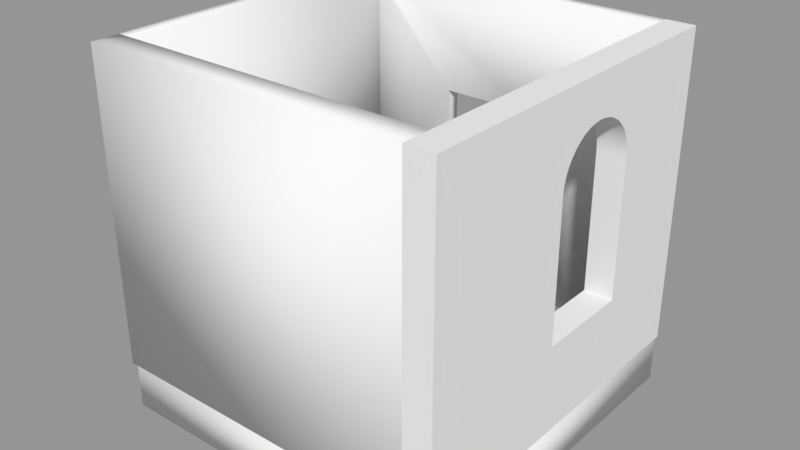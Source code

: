# Source: DigitalDesignLab2.blend  (saved by Blender 2.79.0; exported with 4.5.12 LTS)
import bpy
from mathutils import Matrix  # noqa: F401  (used for matrix-valued properties, if any)

bpy.ops.wm.read_factory_settings(use_empty=True)
scene = bpy.context.scene
scene.name = 'Scene'

# ---- collections
col_collection_1 = bpy.data.collections.new('Collection 1'); scene.collection.children.link(col_collection_1)

# ---- meshes
me_basic_wall_wall_fnd_400blk_2__437549__geometry_002 = bpy.data.meshes.new('Basic Wall Wall-Fnd_400Blk 2 [437549] Geometry.002')
me_basic_wall_wall_fnd_400blk_2__437549__geometry_002.from_pydata([(3.576, -29.7, 0.0), (14.96, -29.7, 0.0), (14.96, -29.7, 10.83), (3.576, -29.7, 10.83), (3.576, -28.72, -1.323e-23), (3.576, -28.72, 10.83), (4.101, -28.72, 10.83), (14.96, -28.72, 10.83), (14.96, -28.72, 0.0), (4.101, -28.72, 0.0), (15.94, -17.53, -1.542), (15.94, -29.7, -1.542), (3.838, -29.7, -1.542), (3.838, -17.53, -1.542), (15.94, -17.53, 0.0), (3.838, -17.53, 0.0), (3.838, -29.7, 0.0), (15.94, -29.7, 0.0), (3.576, -17.89, 0.0), (3.576, -28.72, 0.0), (3.576, -28.72, 10.83), (3.576, -17.89, 10.83), (4.101, -17.89, 0.0), (4.101, -17.89, 10.83), (4.101, -28.72, 10.83), (4.101, -28.72, 0.0), (3.576, -17.36, 10.83), (14.96, -17.36, 10.83), (14.96, -17.36, 0.0), (10.58, -17.36, -1.323e-23), (10.58, -17.36, 6.923), (7.267, -17.36, 6.923), (7.267, -17.36, 2.647e-23), (3.576, -17.36, 0.0), (14.96, -17.89, 10.83), (4.101, -17.89, 10.83), (3.576, -17.89, 10.83), (3.576, -17.89, 0.0), (4.101, -17.89, 0.0), (7.267, -17.89, -1.323e-23), (7.267, -17.89, 6.923), (10.58, -17.89, 6.923), (10.58, -17.89, -1.323e-23), (14.96, -17.89, 0.0), (7.267, -17.63, 6.923), (7.267, -17.63, 0.0), (10.58, -17.63, 6.923), (10.58, -17.63, 0.0), (14.96, -17.36, 1.323e-23), (14.96, -29.7, -1.323e-23), (14.96, -29.7, 10.83), (14.96, -17.36, 10.83), (14.96, -24.22, 3.051), (14.96, -20.88, 3.051), (14.96, -20.88, 7.776), (14.96, -20.9, 8.037), (14.96, -20.96, 8.293), (14.96, -21.06, 8.535), (14.96, -21.19, 8.759), (14.96, -21.37, 8.959), (14.96, -21.56, 9.129), (14.96, -21.79, 9.266), (14.96, -22.03, 9.367), (14.96, -22.29, 9.428), (14.96, -22.55, 9.449), (14.96, -22.81, 9.428), (14.96, -23.07, 9.367), (14.96, -23.31, 9.266), (14.96, -23.53, 9.129), (14.96, -23.73, 8.959), (14.96, -23.9, 8.759), (14.96, -24.04, 8.535), (14.96, -24.14, 8.293), (14.96, -24.2, 8.037), (14.96, -24.22, 7.776), (15.94, -17.36, 0.0), (15.94, -17.36, 10.83), (15.94, -29.7, 10.83), (15.94, -29.7, 1.323e-23), (15.94, -24.22, 3.051), (15.94, -24.22, 7.776), (15.94, -24.2, 8.037), (15.94, -24.14, 8.293), (15.94, -24.04, 8.535), (15.94, -23.9, 8.759), (15.94, -23.73, 8.959), (15.94, -23.53, 9.129), (15.94, -23.31, 9.266), (15.94, -23.07, 9.367), (15.94, -22.81, 9.428), (15.94, -22.55, 9.449), (15.94, -22.29, 9.428), (15.94, -22.03, 9.367), (15.94, -21.79, 9.266), (15.94, -21.56, 9.129), (15.94, -21.37, 8.959), (15.94, -21.19, 8.759), (15.94, -21.06, 8.535), (15.94, -20.96, 8.293), (15.94, -20.9, 8.037), (15.94, -20.88, 7.776), (15.94, -20.88, 3.051), (15.3, -24.22, 3.051), (15.3, -24.22, 7.776), (15.3, -24.2, 8.037), (15.3, -24.14, 8.293), (15.3, -24.04, 8.535), (15.3, -23.9, 8.759), (15.3, -23.73, 8.959), (15.3, -23.53, 9.129), (15.3, -23.31, 9.266), (15.3, -23.07, 9.367), (15.3, -22.81, 9.428), (15.3, -22.55, 9.449), (15.3, -22.29, 9.428), (15.3, -22.03, 9.367), (15.3, -21.79, 9.266), (15.3, -21.56, 9.129), (15.3, -21.37, 8.959), (15.3, -21.19, 8.759), (15.3, -21.06, 8.535), (15.3, -20.96, 8.293), (15.3, -20.9, 8.037), (15.3, -20.88, 7.776), (15.3, -20.88, 3.051)], [], [(3, 0, 1), (1, 2, 3), (7, 8, 9), (7, 9, 6), (6, 4, 5), (4, 6, 9), (1, 0, 9), (4, 9, 0), (9, 8, 1), (3, 2, 6), (7, 6, 2), (6, 5, 3), (1, 8, 7), (7, 2, 1), (5, 4, 0), (0, 3, 5), (13, 10, 11), (11, 12, 13), (16, 17, 14), (14, 15, 16), (11, 10, 17), (14, 17, 10), (12, 11, 16), (17, 16, 11), (13, 12, 15), (16, 15, 12), (10, 13, 14), (15, 14, 13), (21, 18, 19), (19, 20, 21), (24, 25, 22), (22, 23, 24), (19, 18, 22), (22, 25, 19), (21, 20, 23), (24, 23, 20), (22, 18, 21), (21, 23, 22), (19, 25, 24), (24, 20, 19), (28, 29, 30), (27, 30, 26), (30, 27, 28), (32, 33, 31), (31, 26, 30), (26, 31, 33), (40, 36, 37), (36, 40, 35), (38, 40, 37), (40, 38, 39), (42, 43, 41), (41, 34, 35), (34, 41, 43), (41, 35, 40), (29, 28, 43), (43, 42, 29), (33, 32, 38), (38, 37, 33), (38, 32, 39), (27, 26, 35), (36, 35, 26), (35, 34, 27), (39, 45, 44), (44, 40, 39), (45, 32, 31), (31, 44, 45), (40, 31, 30), (30, 41, 40), (41, 46, 47), (47, 42, 41), (46, 30, 29), (29, 47, 46), (43, 28, 27), (27, 34, 43), (26, 33, 37), (37, 36, 26), (48, 53, 54), (53, 48, 52), (51, 48, 54), (51, 55, 56), (51, 54, 55), (51, 56, 57), (51, 58, 59), (58, 51, 57), (51, 59, 60), (60, 61, 51), (62, 63, 51), (61, 62, 51), (51, 63, 64), (50, 71, 72), (50, 70, 71), (52, 49, 74), (49, 52, 48), (50, 73, 74), (73, 50, 72), (50, 74, 49), (65, 66, 50), (64, 65, 50), (68, 69, 50), (67, 50, 66), (50, 67, 68), (69, 70, 50), (64, 50, 51), (78, 79, 80), (79, 78, 75), (77, 78, 80), (77, 81, 82), (77, 80, 81), (77, 82, 83), (77, 84, 85), (84, 77, 83), (77, 85, 86), (86, 87, 77), (88, 89, 77), (87, 88, 77), (77, 89, 90), (76, 97, 98), (96, 97, 76), (101, 75, 100), (75, 101, 79), (76, 99, 100), (99, 76, 98), (100, 75, 76), (91, 92, 76), (90, 91, 76), (94, 95, 76), (93, 76, 92), (76, 93, 94), (95, 96, 76), (90, 76, 77), (49, 48, 75), (75, 78, 49), (51, 50, 76), (77, 76, 50), (76, 75, 48), (48, 51, 76), (80, 79, 103), (102, 103, 79), (103, 102, 74), (52, 74, 102), (83, 82, 106), (81, 80, 104), (81, 105, 82), (84, 83, 107), (111, 88, 87), (86, 85, 109), (87, 86, 110), (108, 85, 84), (89, 88, 112), (104, 80, 103), (81, 104, 105), (105, 106, 82), (83, 106, 107), (84, 107, 108), (85, 108, 109), (110, 86, 109), (87, 110, 111), (88, 111, 112), (112, 113, 89), (113, 90, 89), (94, 93, 117), (92, 91, 115), (92, 116, 93), (95, 94, 118), (122, 99, 98), (97, 96, 120), (98, 97, 121), (119, 96, 95), (100, 99, 123), (113, 114, 90), (114, 91, 90), (91, 114, 115), (115, 116, 92), (93, 116, 117), (94, 117, 118), (95, 118, 119), (120, 96, 119), (97, 120, 121), (98, 121, 122), (122, 123, 99), (104, 103, 74), (107, 106, 71), (105, 104, 73), (106, 105, 72), (66, 111, 110), (109, 108, 68), (110, 109, 67), (107, 69, 108), (111, 65, 112), (70, 107, 71), (104, 74, 73), (73, 72, 105), (72, 71, 106), (107, 70, 69), (108, 69, 68), (67, 109, 68), (110, 67, 66), (111, 66, 65), (65, 64, 112), (64, 113, 112), (117, 116, 60), (115, 114, 62), (115, 61, 116), (118, 117, 59), (55, 122, 121), (120, 119, 57), (121, 120, 56), (58, 119, 118), (123, 122, 54), (64, 63, 113), (63, 114, 113), (114, 63, 62), (62, 61, 115), (116, 61, 60), (117, 60, 59), (118, 59, 58), (57, 119, 58), (120, 57, 56), (121, 56, 55), (55, 54, 122), (101, 100, 123), (123, 124, 101), (124, 123, 54), (54, 53, 124), (79, 101, 53), (53, 52, 79), (50, 49, 78), (78, 77, 50)])
me_basic_wall_wall_fnd_400blk_2__437549__geometry_002.polygons.foreach_set('use_smooth', [True] * 228)
_k = set([(48, 49), (48, 51), (48, 75), (49, 50), (49, 78), (50, 51), (50, 77), (51, 76), (52, 53), (52, 74), (53, 54), (53, 79), (54, 55), (55, 56), (56, 57), (57, 58), (58, 59), (59, 60), (60, 61), (61, 62), (62, 63), (63, 64), (64, 65), (65, 66), (66, 67), (67, 68), (68, 69), (69, 70), (70, 71), (71, 72), (72, 73), (73, 74), (75, 76), (75, 78), (76, 77), (77, 78), (79, 80), (79, 101), (80, 81), (81, 82), (82, 83), (83, 84), (84, 85), (85, 86), (86, 87), (87, 88), (88, 89), (89, 90), (90, 91), (91, 92), (92, 93), (93, 94), (94, 95), (95, 96), (96, 97), (97, 98), (98, 99), (99, 100), (100, 101), (101, 123)])
me_basic_wall_wall_fnd_400blk_2__437549__geometry_002.attributes.new('sharp_edge', 'BOOLEAN', 'EDGE').data.foreach_set('value', [ (min(e.vertices), max(e.vertices)) in _k for e in me_basic_wall_wall_fnd_400blk_2__437549__geometry_002.edges])
_uv = me_basic_wall_wall_fnd_400blk_2__437549__geometry_002.uv_layers.new(name='UVChannel_1')
_uv.uv.foreach_set('vector', [-0.2625, 10.83, -0.2625, 0.0, 11.12, 0.0, 11.12, 0.0, 11.12, 10.83, -0.2625, 10.83, -11.12, 10.83, -11.12, 0.0, -0.2625, 0.0, -11.12, 10.83, -0.2625, 0.0, -0.2625, 10.83, -0.2625, 10.83, 0.2625, -1.323e-23, 0.2625, 10.83, 0.2625, -1.323e-23, -0.2625, 10.83, -0.2625, 0.0, 4.619e-15, 11.12, -9.474e-16, -0.2625, 0.9843, 0.2625, 0.9843, -0.2625, 0.9843, 0.2625, -9.474e-16, -0.2625, 0.9843, 0.2625, 0.9843, 11.12, 4.619e-15, 11.12, -7.342e-15, 11.88, -1.776e-15, 0.4921, 0.9843, 11.35, 0.9843, 0.4921, 0.9843, 11.35, -1.776e-15, 0.4921, 0.9843, 11.35, 0.9843, 11.88, -7.342e-15, 11.88, 11.45, 0.0, 10.47, 0.0, 10.47, 10.83, 10.47, 10.83, 11.45, 10.83, 11.45, 0.0, 11.09, 10.83, 11.09, 0.0, 12.07, 0.0, 12.07, 0.0, 12.07, 10.83, 11.09, 10.83, 3.838, 17.53, 15.94, 17.53, 15.94, 29.7, 15.94, 29.7, 3.838, 29.7, 3.838, 17.53, 3.838, -29.7, 15.94, -29.7, 15.94, -17.53, 15.94, -17.53, 3.838, -17.53, 3.838, -29.7, -29.7, -1.542, -17.53, -1.542, -29.7, 5.945e-08, -17.53, 5.945e-08, -29.7, 5.945e-08, -17.53, -1.542, 3.838, -1.542, 15.94, -1.542, 3.838, 5.945e-08, 15.94, 5.945e-08, 3.838, 5.945e-08, 15.94, -1.542, 17.53, -1.542, 29.7, -1.542, 17.53, 5.945e-08, 29.7, 5.945e-08, 17.53, 5.945e-08, 29.7, -1.542, 15.94, 1.542, 3.838, 1.542, 15.94, -5.945e-08, 3.838, -5.945e-08, 15.94, -5.945e-08, 3.838, 1.542, 0.2625, 10.83, 0.2625, 0.0, 11.09, 0.0, 11.09, 0.0, 11.09, 10.83, 0.2625, 10.83, -11.09, 10.83, -11.09, 0.0, -0.2625, 0.0, -0.2625, 0.0, -0.2625, 10.83, -11.09, 10.83, -1.821e-14, 11.09, -4.441e-16, 0.2625, 0.5249, 0.2625, 0.5249, 0.2625, 0.5249, 11.09, -1.821e-14, 11.09, 1.865e-14, 11.32, 8.882e-16, 0.4921, 0.5249, 11.32, 0.5249, 0.4921, 0.5249, 11.32, 8.882e-16, 0.4921, -14.53, 0.0, -15.06, 0.0, -15.06, 10.83, -15.06, 10.83, -14.53, 10.83, -14.53, 0.0, -23.56, 0.0, -24.08, 0.0, -24.08, 10.83, -24.08, 10.83, -23.56, 10.83, -23.56, 0.0, 0.4921, 0.0, 4.872, -1.323e-23, 4.872, 6.923, 0.4921, 10.83, 4.872, 6.923, 11.88, 10.83, 4.872, 6.923, 0.4921, 10.83, 0.4921, 0.0, 8.186, 2.647e-23, 11.88, 0.0, 8.186, 6.923, 8.186, 6.923, 11.88, 10.83, 4.872, 6.923, 11.88, 10.83, 8.186, 6.923, 11.88, 0.0, -8.186, 6.923, -11.88, 10.83, -11.88, 0.0, -11.88, 10.83, -8.186, 6.923, -11.35, 10.83, -11.35, 0.0, -8.186, 6.923, -11.88, 0.0, -8.186, 6.923, -11.35, 0.0, -8.186, -1.323e-23, -4.872, -1.323e-23, -0.4921, 0.0, -4.872, 6.923, -4.872, 6.923, -0.4921, 10.83, -11.35, 10.83, -0.4921, 10.83, -4.872, 6.923, -0.4921, 0.0, -4.872, 6.923, -11.35, 10.83, -8.186, 6.923, 1.452e-15, 4.872, 1.665e-15, 0.4921, 0.5249, 0.4921, 0.5249, 0.4921, 0.5249, 4.872, 1.452e-15, 4.872, 1.11e-15, 11.88, 2.831e-15, 8.186, 0.5249, 11.35, 0.5249, 11.35, 0.5249, 11.88, 1.11e-15, 11.88, 0.5249, 11.35, 2.831e-15, 8.186, 0.5249, 8.186, 1.443e-15, 11.12, 8.882e-16, -0.2625, 0.5249, 0.2625, 0.5249, -0.2625, 0.5249, 0.2625, 8.882e-16, -0.2625, 0.5249, 0.2625, 0.5249, 11.12, 1.443e-15, 11.12, -0.2625, 0.0, -1.927e-07, 0.0, -1.927e-07, 6.923, -1.927e-07, 6.923, -0.2625, 6.923, -0.2625, 0.0, -1.927e-07, 0.0, 0.2625, 0.0, 0.2625, 6.923, 0.2625, 6.923, -1.927e-07, 6.923, -1.927e-07, 0.0, 5.525, 0.0, 5.0, -4.441e-16, 5.0, 3.314, 5.0, 3.314, 5.525, 3.314, 5.525, 0.0, 0.2625, 6.923, 1.927e-07, 6.923, 1.927e-07, 4.255e-08, 1.927e-07, 4.255e-08, 0.2625, 4.255e-08, 0.2625, 6.923, 1.927e-07, 6.923, -0.2625, 6.923, -0.2625, 4.255e-08, -0.2625, 4.255e-08, 1.927e-07, 4.255e-08, 1.927e-07, 6.923, -0.3609, 0.0, -0.8858, 0.0, -0.8858, 10.83, -0.8858, 10.83, -0.3609, 10.83, -0.3609, 0.0, -0.2625, 10.83, -0.2625, 0.0, 0.2625, 0.0, 0.2625, 0.0, 0.2625, 10.83, -0.2625, 10.83, -0.2625, 1.323e-23, 3.248, 3.051, 3.248, 7.776, 3.248, 3.051, -0.2625, 1.323e-23, 6.595, 3.051, -0.2625, 10.83, -0.2625, 1.323e-23, 3.248, 7.776, -0.2625, 10.83, 3.269, 8.037, 3.33, 8.293, -0.2625, 10.83, 3.248, 7.776, 3.269, 8.037, -0.2625, 10.83, 3.33, 8.293, 3.431, 8.535, -0.2625, 10.83, 3.568, 8.759, 3.738, 8.959, 3.568, 8.759, -0.2625, 10.83, 3.431, 8.535, -0.2625, 10.83, 3.738, 8.959, 3.938, 9.129, 3.938, 9.129, 4.162, 9.266, -0.2625, 10.83, 4.404, 9.367, 4.66, 9.428, -0.2625, 10.83, 4.162, 9.266, 4.404, 9.367, -0.2625, 10.83, -0.2625, 10.83, 4.66, 9.428, 4.922, 9.449, 12.07, 10.83, 6.412, 8.535, 6.513, 8.293, 12.07, 10.83, 6.275, 8.759, 6.412, 8.535, 6.595, 3.051, 12.07, -1.323e-23, 6.595, 7.776, 12.07, -1.323e-23, 6.595, 3.051, -0.2625, 1.323e-23, 12.07, 10.83, 6.574, 8.037, 6.595, 7.776, 6.574, 8.037, 12.07, 10.83, 6.513, 8.293, 12.07, 10.83, 6.595, 7.776, 12.07, -1.323e-23, 5.183, 9.428, 5.439, 9.367, 12.07, 10.83, 4.922, 9.449, 5.183, 9.428, 12.07, 10.83, 5.905, 9.129, 6.105, 8.959, 12.07, 10.83, 5.681, 9.266, 12.07, 10.83, 5.439, 9.367, 12.07, 10.83, 5.681, 9.266, 5.905, 9.129, 6.105, 8.959, 6.275, 8.759, 12.07, 10.83, 4.922, 9.449, 12.07, 10.83, -0.2625, 10.83, -12.07, 1.323e-23, -6.595, 3.051, -6.595, 7.776, -6.595, 3.051, -12.07, 1.323e-23, 0.2625, 0.0, -12.07, 10.83, -12.07, 1.323e-23, -6.595, 7.776, -12.07, 10.83, -6.574, 8.037, -6.513, 8.293, -12.07, 10.83, -6.595, 7.776, -6.574, 8.037, -12.07, 10.83, -6.513, 8.293, -6.412, 8.535, -12.07, 10.83, -6.275, 8.759, -6.105, 8.959, -6.275, 8.759, -12.07, 10.83, -6.412, 8.535, -12.07, 10.83, -6.105, 8.959, -5.905, 9.129, -5.905, 9.129, -5.681, 9.266, -12.07, 10.83, -5.439, 9.367, -5.183, 9.428, -12.07, 10.83, -5.681, 9.266, -5.439, 9.367, -12.07, 10.83, -12.07, 10.83, -5.183, 9.428, -4.922, 9.449, 0.2625, 10.83, -3.431, 8.535, -3.33, 8.293, -3.568, 8.759, -3.431, 8.535, 0.2625, 10.83, -3.248, 3.051, 0.2625, 0.0, -3.248, 7.776, 0.2625, 0.0, -3.248, 3.051, -6.595, 3.051, 0.2625, 10.83, -3.269, 8.037, -3.248, 7.776, -3.269, 8.037, 0.2625, 10.83, -3.33, 8.293, -3.248, 7.776, 0.2625, 0.0, 0.2625, 10.83, -4.66, 9.428, -4.404, 9.367, 0.2625, 10.83, -4.922, 9.449, -4.66, 9.428, 0.2625, 10.83, -3.938, 9.129, -3.738, 8.959, 0.2625, 10.83, -4.162, 9.266, 0.2625, 10.83, -4.404, 9.367, 0.2625, 10.83, -4.162, 9.266, -3.938, 9.129, -3.738, 8.959, -3.568, 8.759, 0.2625, 10.83, -4.922, 9.449, 0.2625, 10.83, -12.07, 10.83, -1.954e-14, 12.07, 0.0, -0.2625, 0.9843, -0.2625, 0.9843, -0.2625, 0.9843, 12.07, -1.954e-14, 12.07, 1.954e-14, 11.84, 0.0, -0.4921, 0.9843, 11.84, 0.9843, -0.4921, 0.9843, 11.84, 0.0, -0.4921, -0.4921, 10.83, -0.4921, 0.0, 0.4921, 0.0, 0.4921, 0.0, 0.4921, 10.83, -0.4921, 10.83, -0.4921, 7.776, -0.4921, 3.051, 0.1558, 7.776, 0.1558, 3.051, 0.1558, 7.776, -0.4921, 3.051, 0.648, 4.724, 0.648, 0.0, 0.9843, 4.724, 0.9843, 0.0, 0.9843, 4.724, 0.648, 0.0, -6.152, 0.4921, -6.415, 0.4921, -6.152, -0.1558, -6.678, 0.4921, -6.941, 0.4921, -6.678, -0.1558, -6.678, 0.4921, -6.415, -0.1558, -6.415, 0.4921, -5.889, 0.4921, -6.152, 0.4921, -5.889, -0.1558, -4.838, -0.1558, -4.838, 0.4921, -5.101, 0.4921, -5.364, 0.4921, -5.627, 0.4921, -5.364, -0.1558, -5.101, 0.4921, -5.364, 0.4921, -5.101, -0.1558, -5.627, -0.1558, -5.627, 0.4921, -5.889, 0.4921, -4.575, 0.4921, -4.838, 0.4921, -4.575, -0.1558, -6.678, -0.1558, -6.941, 0.4921, -6.941, -0.1558, -6.678, 0.4921, -6.678, -0.1558, -6.415, -0.1558, -6.415, -0.1558, -6.152, -0.1558, -6.415, 0.4921, -6.152, 0.4921, -6.152, -0.1558, -5.889, -0.1558, -5.889, 0.4921, -5.889, -0.1558, -5.627, -0.1558, -5.627, 0.4921, -5.627, -0.1558, -5.364, -0.1558, -5.101, -0.1558, -5.364, 0.4921, -5.364, -0.1558, -5.101, 0.4921, -5.101, -0.1558, -4.838, -0.1558, -4.838, 0.4921, -4.838, -0.1558, -4.575, -0.1558, -4.575, -0.1558, -4.312, -0.1558, -4.575, 0.4921, -4.312, -0.1558, -4.312, 0.4921, -4.575, 0.4921, -3.261, 0.4921, -3.524, 0.4921, -3.261, -0.1558, -3.787, 0.4921, -4.05, 0.4921, -3.787, -0.1558, -3.787, 0.4921, -3.524, -0.1558, -3.524, 0.4921, -2.998, 0.4921, -3.261, 0.4921, -2.998, -0.1558, -1.947, -0.1558, -1.947, 0.4921, -2.21, 0.4921, -2.473, 0.4921, -2.735, 0.4921, -2.473, -0.1558, -2.21, 0.4921, -2.473, 0.4921, -2.21, -0.1558, -2.735, -0.1558, -2.735, 0.4921, -2.998, 0.4921, -1.684, 0.4921, -1.947, 0.4921, -1.684, -0.1558, -4.312, -0.1558, -4.05, -0.1558, -4.312, 0.4921, -4.05, -0.1558, -4.05, 0.4921, -4.312, 0.4921, -4.05, 0.4921, -4.05, -0.1558, -3.787, -0.1558, -3.787, -0.1558, -3.524, -0.1558, -3.787, 0.4921, -3.524, 0.4921, -3.524, -0.1558, -3.261, -0.1558, -3.261, 0.4921, -3.261, -0.1558, -2.998, -0.1558, -2.998, 0.4921, -2.998, -0.1558, -2.735, -0.1558, -2.473, -0.1558, -2.735, 0.4921, -2.735, -0.1558, -2.473, 0.4921, -2.473, -0.1558, -2.21, -0.1558, -2.21, 0.4921, -2.21, -0.1558, -1.947, -0.1558, -1.947, -0.1558, -1.684, -0.1558, -1.947, 0.4921, 5.519, 0.648, 5.257, 0.648, 5.257, 0.9843, 6.308, 0.648, 6.045, 0.648, 6.045, 0.9843, 5.782, 0.648, 5.519, 0.648, 5.519, 0.9843, 6.045, 0.648, 5.782, 0.648, 5.782, 0.9843, 7.359, 0.9843, 7.359, 0.648, 7.096, 0.648, 6.834, 0.648, 6.571, 0.648, 6.834, 0.9843, 7.096, 0.648, 6.834, 0.648, 7.096, 0.9843, 6.308, 0.648, 6.571, 0.9843, 6.571, 0.648, 7.359, 0.648, 7.622, 0.9843, 7.622, 0.648, 6.308, 0.9843, 6.308, 0.648, 6.045, 0.9843, 5.519, 0.648, 5.257, 0.9843, 5.519, 0.9843, 5.519, 0.9843, 5.782, 0.9843, 5.782, 0.648, 5.782, 0.9843, 6.045, 0.9843, 6.045, 0.648, 6.308, 0.648, 6.308, 0.9843, 6.571, 0.9843, 6.571, 0.648, 6.571, 0.9843, 6.834, 0.9843, 7.096, 0.9843, 6.834, 0.648, 6.834, 0.9843, 7.096, 0.648, 7.096, 0.9843, 7.359, 0.9843, 7.359, 0.648, 7.359, 0.9843, 7.622, 0.9843, 7.622, 0.9843, 7.885, 0.9843, 7.622, 0.648, 7.885, 0.9843, 7.885, 0.648, 7.622, 0.648, 8.936, 0.648, 8.673, 0.648, 8.936, 0.9843, 8.411, 0.648, 8.148, 0.648, 8.411, 0.9843, 8.411, 0.648, 8.673, 0.9843, 8.673, 0.648, 9.199, 0.648, 8.936, 0.648, 9.199, 0.9843, 10.25, 0.9843, 10.25, 0.648, 9.988, 0.648, 9.725, 0.648, 9.462, 0.648, 9.725, 0.9843, 9.988, 0.648, 9.725, 0.648, 9.988, 0.9843, 9.462, 0.9843, 9.462, 0.648, 9.199, 0.648, 10.51, 0.648, 10.25, 0.648, 10.51, 0.9843, 7.885, 0.9843, 8.148, 0.9843, 7.885, 0.648, 8.148, 0.9843, 8.148, 0.648, 7.885, 0.648, 8.148, 0.648, 8.148, 0.9843, 8.411, 0.9843, 8.411, 0.9843, 8.673, 0.9843, 8.411, 0.648, 8.673, 0.648, 8.673, 0.9843, 8.936, 0.9843, 8.936, 0.648, 8.936, 0.9843, 9.199, 0.9843, 9.199, 0.648, 9.199, 0.9843, 9.462, 0.9843, 9.725, 0.9843, 9.462, 0.648, 9.462, 0.9843, 9.725, 0.648, 9.725, 0.9843, 9.988, 0.9843, 9.988, 0.648, 9.988, 0.9843, 10.25, 0.9843, 10.25, 0.9843, 10.51, 0.9843, 10.25, 0.648, 0.4921, 3.051, 0.4921, 7.776, -0.1558, 7.776, -0.1558, 7.776, -0.1558, 3.051, 0.4921, 3.051, 0.648, 4.724, 0.648, 0.0, 0.9843, 0.0, 0.9843, 0.0, 0.9843, 4.724, 0.648, 4.724, 5.329e-15, 3.346, 0.0, 0.0, 0.9843, 0.0, 0.9843, 0.0, 0.9843, 3.346, 5.329e-15, 3.346, 11.12, 10.83, 11.12, 0.0, 12.11, 0.0, 12.11, 0.0, 12.11, 10.83, 11.12, 10.83])
me_basic_wall_wall_fnd_400blk_2__437549__geometry_002.use_remesh_preserve_volume = False
me_basic_wall_wall_fnd_400blk_2__437549__geometry_002.use_remesh_preserve_attributes = False
me_basic_wall_wall_fnd_400blk_2__437549__geometry_002.use_mirror_vertex_groups = False
me_basic_wall_wall_fnd_400blk_2__437549__geometry_002.update()
me_basic_wall_wall_fnd_400blk_2__437549__geometry_002.normals_split_custom_set([tuple(v) for v in zip(*[iter([-0.5773, -0.5774, 0.5773, -0.5774, -0.5774, -0.5773, 0.5773, -0.5774, -0.5773, 0.5773, -0.5774, -0.5773, 0.5773, -0.5773, 0.5774, -0.5773, -0.5774, 0.5773, 0.5773, 0.5774, 0.5773, 0.5774, 0.5774, -0.5774, 6.133e-24, 0.7071, -0.7071, 0.5773, 0.5774, 0.5773, 6.133e-24, 0.7071, -0.7071, 0.0, 0.7071, 0.7071, 0.0, 0.7071, 0.7071, -0.5773, 0.5774, -0.5773, -0.5774, 0.5773, 0.5773, -0.5773, 0.5774, -0.5773, 0.0, 0.7071, 0.7071, 6.133e-24, 0.7071, -0.7071, 0.5773, -0.5774, -0.5773, -0.5774, -0.5774, -0.5773, 6.133e-24, 0.7071, -0.7071, -0.5773, 0.5774, -0.5773, 6.133e-24, 0.7071, -0.7071, -0.5774, -0.5774, -0.5773, 6.133e-24, 0.7071, -0.7071, 0.5774, 0.5774, -0.5774, 0.5773, -0.5774, -0.5773, -0.5773, -0.5774, 0.5773, 0.5773, -0.5773, 0.5774, 0.0, 0.7071, 0.7071, 0.5773, 0.5774, 0.5773, 0.0, 0.7071, 0.7071, 0.5773, -0.5773, 0.5774, 0.0, 0.7071, 0.7071, -0.5774, 0.5773, 0.5773, -0.5773, -0.5774, 0.5773, 0.5773, -0.5774, -0.5773, 0.5774, 0.5774, -0.5774, 0.5773, 0.5774, 0.5773, 0.5773, 0.5774, 0.5773, 0.5773, -0.5773, 0.5774, 0.5773, -0.5774, -0.5773, -0.5774, 0.5773, 0.5773, -0.5773, 0.5774, -0.5773, -0.5774, -0.5774, -0.5773, -0.5774, -0.5774, -0.5773, -0.5773, -0.5774, 0.5773, -0.5774, 0.5773, 0.5773, -0.5773, 0.5773, -0.5774, 0.5774, 0.5773, -0.5773, 0.5773, -0.5773, -0.5774, 0.5773, -0.5773, -0.5774, -0.5774, -0.5773, -0.5773, -0.5773, 0.5773, -0.5774, -0.5773, -0.5773, 0.5774, 0.5774, -0.5773, 0.5773, 0.5773, 0.5773, 0.5774, 0.5773, 0.5773, 0.5774, -0.5774, 0.5773, 0.5773, -0.5773, -0.5773, 0.5774, 0.5773, -0.5773, -0.5774, 0.5774, 0.5773, -0.5773, 0.5774, -0.5773, 0.5773, 0.5773, 0.5773, 0.5774, 0.5774, -0.5773, 0.5773, 0.5774, 0.5773, -0.5773, -0.5774, -0.5773, -0.5773, 0.5773, -0.5773, -0.5774, -0.5773, -0.5773, 0.5774, 0.5774, -0.5773, 0.5773, -0.5773, -0.5773, 0.5774, 0.5773, -0.5773, -0.5774, -0.5773, 0.5773, -0.5774, -0.5774, -0.5773, -0.5773, -0.5774, 0.5773, 0.5773, -0.5773, -0.5773, 0.5774, -0.5774, 0.5773, 0.5773, -0.5774, -0.5773, -0.5773, 0.5774, 0.5773, -0.5773, -0.5773, 0.5773, -0.5774, 0.5773, 0.5773, 0.5774, -0.5774, 0.5773, 0.5773, 0.5773, 0.5773, 0.5774, -0.5773, 0.5773, -0.5774, -0.5774, 0.5773, 0.5773, -0.5774, 0.5774, -0.5774, -0.5774, -0.5773, -0.5773, -0.5774, -0.5773, -0.5773, -0.5773, -0.5773, 0.5774, -0.5774, 0.5773, 0.5773, 0.5774, -0.5773, 0.5773, 0.5774, -0.5774, -0.5774, 0.5774, 0.5773, -0.5773, 0.5774, 0.5773, -0.5773, 0.5773, 0.5773, 0.5774, 0.5774, -0.5773, 0.5773, -0.5774, -0.5773, -0.5773, -0.5774, 0.5774, -0.5774, 0.5774, 0.5773, -0.5773, 0.5774, 0.5773, -0.5773, 0.5774, -0.5774, -0.5774, -0.5774, -0.5773, -0.5773, -0.5774, 0.5773, 0.5773, -0.5773, -0.5773, 0.5774, 0.5773, 0.5773, 0.5774, 0.5774, -0.5773, 0.5773, 0.5773, 0.5773, 0.5774, -0.5773, -0.5773, 0.5774, 0.5774, 0.5773, -0.5773, -0.5774, 0.5774, -0.5774, -0.5774, 0.5773, 0.5773, -0.5774, 0.5773, 0.5773, 0.5773, 0.5773, 0.5774, 0.5774, 0.5773, -0.5773, -0.5774, -0.5773, -0.5773, 0.5774, -0.5774, -0.5774, 0.5774, -0.5773, 0.5773, 0.5774, -0.5773, 0.5773, -0.5773, -0.5773, 0.5774, -0.5774, -0.5773, -0.5773, 0.5773, 0.5774, -0.5773, -0.5774, 0.5773, -0.5773, -0.3015, 0.9045, -0.3015, 0.5773, 0.5774, 0.5773, -0.3015, 0.9045, -0.3015, -0.5773, 0.5773, 0.5774, -0.3015, 0.9045, -0.3015, 0.5773, 0.5774, 0.5773, 0.5773, 0.5774, -0.5773, 0.5774, 0.5774, -0.5773, -0.5773, 0.5773, -0.5774, 0.3015, 0.9045, -0.3015, 0.3015, 0.9045, -0.3015, -0.5773, 0.5773, 0.5774, -0.3015, 0.9045, -0.3015, -0.5773, 0.5773, 0.5774, 0.3015, 0.9045, -0.3015, -0.5773, 0.5773, -0.5774, 0.3015, -0.9045, -0.3015, -0.5773, -0.5774, 0.5773, -0.5774, -0.5773, -0.5774, -0.5773, -0.5774, 0.5773, 0.3015, -0.9045, -0.3015, 0.0, -0.7071, 0.7071, 3.383e-24, -0.7071, -0.7071, 0.3015, -0.9045, -0.3015, -0.5774, -0.5773, -0.5774, 0.3015, -0.9045, -0.3015, 3.383e-24, -0.7071, -0.7071, 0.5774, -0.5773, -0.5773, -0.5774, -0.5774, -0.5774, 0.5774, -0.5773, -0.5773, -0.3015, -0.9045, -0.3015, -0.3015, -0.9045, -0.3015, 0.5773, -0.5774, 0.5773, 0.0, -0.7071, 0.7071, 0.5773, -0.5774, 0.5773, -0.3015, -0.9045, -0.3015, 0.5774, -0.5773, -0.5773, -0.3015, -0.9045, -0.3015, 0.0, -0.7071, 0.7071, 0.3015, -0.9045, -0.3015, -0.5774, 0.5773, -0.5773, 0.5773, 0.5774, -0.5773, 0.5774, -0.5773, -0.5773, 0.5774, -0.5773, -0.5773, -0.5774, -0.5774, -0.5774, -0.5774, 0.5773, -0.5773, -0.5773, 0.5773, -0.5774, 0.5774, 0.5774, -0.5773, 3.383e-24, -0.7071, -0.7071, 3.383e-24, -0.7071, -0.7071, -0.5774, -0.5773, -0.5774, -0.5773, 0.5773, -0.5774, 3.383e-24, -0.7071, -0.7071, 0.5774, 0.5774, -0.5773, 0.5774, -0.5773, -0.5773, 0.5773, 0.5774, 0.5773, -0.5773, 0.5773, 0.5774, 0.0, -0.7071, 0.7071, -0.5773, -0.5774, 0.5773, 0.0, -0.7071, 0.7071, -0.5773, 0.5773, 0.5774, 0.0, -0.7071, 0.7071, 0.5773, -0.5774, 0.5773, 0.5773, 0.5774, 0.5773, 0.5774, -0.5773, -0.5773, 1.0, 0.0, 0.0, 1.0, 0.0, 0.0, 1.0, 0.0, 0.0, 0.3015, -0.9045, -0.3015, 0.5774, -0.5773, -0.5773, 1.0, 0.0, 0.0, 0.5774, 0.5774, -0.5773, 0.3015, 0.9045, -0.3015, 0.3015, 0.9045, -0.3015, 1.0, 0.0, 0.0, 1.0, 0.0, 0.0, 0.3015, -0.9045, -0.3015, 0.3015, 0.9045, -0.3015, -0.3015, 0.9045, -0.3015, -0.3015, 0.9045, -0.3015, -0.3015, -0.9045, -0.3015, 0.3015, -0.9045, -0.3015, -0.3015, -0.9045, -0.3015, -1.0, 0.0, 0.0, -1.0, 0.0, 0.0, -1.0, 0.0, 0.0, -0.5774, -0.5774, -0.5774, -0.3015, -0.9045, -0.3015, -1.0, 0.0, 0.0, -0.3015, 0.9045, -0.3015, -0.5774, 0.5773, -0.5773, -0.5774, 0.5773, -0.5773, -1.0, 0.0, 0.0, -1.0, 0.0, 0.0, 0.5774, -0.5773, -0.5773, 0.5773, 0.5774, -0.5773, 0.5773, 0.5774, 0.5773, 0.5773, 0.5774, 0.5773, 0.5773, -0.5774, 0.5773, 0.5774, -0.5773, -0.5773, -0.5773, 0.5773, 0.5774, -0.5773, 0.5773, -0.5774, -0.5774, -0.5773, -0.5774, -0.5774, -0.5773, -0.5774, -0.5773, -0.5774, 0.5773, -0.5773, 0.5773, 0.5774, -1.0, 0.0, 0.0, -1.0, 0.0, 0.0, -1.0, 7.043e-07, 0.0, -1.0, 0.0, 0.0, -1.0, 0.0, 0.0, -1.0, 0.0, 0.0, -1.0, 2.348e-08, 0.0, -1.0, 0.0, 0.0, -1.0, 7.043e-07, 0.0, -1.0, 2.348e-08, 0.0, -1.0, 5.173e-07, 0.0, -1.0, -2.805e-07, 0.0, -1.0, 2.348e-08, 0.0, -1.0, 7.043e-07, 0.0, -1.0, 5.173e-07, 0.0, -1.0, 2.348e-08, 0.0, -1.0, -2.805e-07, 0.0, -1.0, 2.003e-06, 0.0, -1.0, 2.348e-08, 0.0, -1.0, -1.153e-06, 0.0, -1.0, 2.534e-07, 0.0, -1.0, -1.153e-06, 0.0, -1.0, 2.348e-08, 0.0, -1.0, 2.003e-06, 0.0, -1.0, 2.348e-08, 0.0, -1.0, 2.534e-07, 0.0, -1.0, 5.978e-07, 0.0, -1.0, 5.978e-07, 0.0, -1.0, 0.0, 0.0, -1.0, 2.348e-08, 0.0, -1.0, 0.0, 0.0, -1.0, -5.169e-06, 0.0, -1.0, 2.348e-08, 0.0, -1.0, 0.0, 0.0, -1.0, 0.0, 0.0, -1.0, 2.348e-08, 0.0, -1.0, 2.348e-08, 0.0, -1.0, -5.169e-06, 0.0, -1.0, -1.57e-08, 0.0, -1.0, -7.854e-09, 0.0, -1.0, -4.747e-07, 0.0, -1.0, -1.246e-06, 0.0, -1.0, -7.854e-09, 0.0, -1.0, 2.105e-06, 0.0, -1.0, -4.747e-07, 0.0, -1.0, 0.0, 0.0, -1.0, 0.0, 0.0, -1.0, -5.644e-07, 0.0, -1.0, 0.0, 0.0, -1.0, 0.0, 0.0, -1.0, 0.0, 0.0, -1.0, -7.854e-09, 0.0, -1.0, -9.472e-07, 0.0, -1.0, -5.644e-07, 0.0, -1.0, -9.472e-07, 0.0, -1.0, -7.854e-09, 0.0, -1.0, -1.246e-06, 0.0, -1.0, -7.854e-09, 0.0, -1.0, -5.644e-07, 0.0, -1.0, 0.0, 0.0, -1.0, 6.517e-06, 0.0, -1.0, 0.0, 0.0, -1.0, -7.854e-09, 0.0, -1.0, -1.57e-08, 0.0, -1.0, 6.517e-06, 0.0, -1.0, -7.854e-09, 0.0, -1.0, -2.633e-07, 0.0, -1.0, -8.786e-07, 0.0, -1.0, -7.854e-09, 0.0, -1.0, 1.861e-07, 0.0, -1.0, -7.854e-09, 0.0, -1.0, 0.0, 0.0, -1.0, -7.854e-09, 0.0, -1.0, 1.861e-07, 0.0, -1.0, -2.633e-07, 0.0, -1.0, -8.786e-07, 0.0, -1.0, 2.105e-06, 0.0, -1.0, -7.854e-09, 0.0, -1.0, -1.57e-08, 0.0, -1.0, -7.854e-09, 0.0, -1.0, 2.348e-08, 0.0, 1.0, 3.627e-24, 0.0, 1.0, 5.27e-24, 0.0, 1.0, 9.031e-07, 0.0, 1.0, 5.27e-24, 0.0, 1.0, 3.627e-24, 0.0, 1.0, -2.526e-07, 0.0, 1.0, 3.035e-08, 0.0, 1.0, 3.627e-24, 0.0, 1.0, 9.031e-07, 0.0, 1.0, 3.035e-08, 0.0, 1.0, 1.025e-06, 0.0, 1.0, -1.201e-06, 0.0, 1.0, 3.035e-08, 0.0, 1.0, 9.031e-07, 0.0, 1.0, 1.025e-06, 0.0, 1.0, 3.035e-08, 0.0, 1.0, -1.201e-06, 0.0, 1.0, -5.635e-07, 0.0, 1.0, 3.035e-08, 0.0, 1.0, 1.111e-06, 0.0, 1.0, 4.488e-07, 0.0, 1.0, 1.111e-06, 0.0, 1.0, 3.035e-08, 0.0, 1.0, -5.635e-07, 0.0, 1.0, 3.035e-08, 0.0, 1.0, 4.488e-07, 0.0, 1.0, -1.014e-07, 0.0, 1.0, -1.014e-07, 0.0, 1.0, 0.0, 0.0, 1.0, 3.035e-08, 0.0, 1.0, 0.0, 0.0, 1.0, -1.018e-06, 0.0, 1.0, 3.035e-08, 0.0, 1.0, 0.0, 0.0, 1.0, 0.0, 0.0, 1.0, 3.035e-08, 0.0, 1.0, 3.035e-08, 0.0, 1.0, -1.018e-06, 0.0, 1.0, -9.562e-08, 0.0, 1.0, -5.247e-08, 0.0, 1.0, 8.901e-07, 0.0, 1.0, 6.928e-07, 0.0, 1.0, 0.0, 0.0, 1.0, 8.901e-07, 0.0, 1.0, -5.247e-08, 0.0, 1.0, -4.463e-07, 0.0, 1.0, -2.526e-07, 0.0, 1.0, -1.248e-06, 0.0, 1.0, -2.526e-07, 0.0, 1.0, -4.463e-07, 0.0, 1.0, 5.27e-24, 0.0, 1.0, -5.247e-08, 0.0, 1.0, -2.545e-06, 0.0, 1.0, -1.248e-06, 0.0, 1.0, -2.545e-06, 0.0, 1.0, -5.247e-08, 0.0, 1.0, 6.928e-07, 0.0, 1.0, -1.248e-06, 0.0, 1.0, -2.526e-07, 0.0, 1.0, -5.247e-08, 0.0, 1.0, 0.0, 0.0, 1.0, 0.0, 0.0, 1.0, -5.247e-08, 0.0, 1.0, -9.562e-08, 0.0, 1.0, 0.0, 0.0, 1.0, -5.247e-08, 0.0, 1.0, 0.0, 0.0, 1.0, 0.0, 0.0, 1.0, -5.247e-08, 0.0, 1.0, 0.0, 0.0, 1.0, -5.247e-08, 0.0, 1.0, 0.0, 0.0, 1.0, -5.247e-08, 0.0, 1.0, 0.0, 0.0, 1.0, 0.0, 0.0, 1.0, 0.0, 0.0, 1.0, 0.0, 0.0, 1.0, -5.247e-08, 0.0, 1.0, -9.562e-08, 0.0, 1.0, -5.247e-08, 0.0, 1.0, 3.035e-08, 0.0, 2.485e-23, -9.098e-25, -1.0, -1.345e-23, 2.146e-24, -1.0, -1.14e-23, 1.983e-24, -1.0, -1.14e-23, 1.983e-24, -1.0, 2.689e-23, -1.073e-24, -1.0, 2.485e-23, -9.098e-25, -1.0, 0.0, 0.0, 1.0, 0.0, 0.0, 1.0, 0.0, 0.0, 1.0, 0.0, 0.0, 1.0, 0.0, 0.0, 1.0, 0.0, 0.0, 1.0, 0.0, 1.0, 0.0, 0.0, 1.0, 0.0, 0.0, 1.0, 0.0, 0.0, 1.0, 0.0, 0.0, 1.0, 0.0, 0.0, 1.0, 0.0, 4.137e-05, 1.0, -2.13e-05, 0.0, 1.0, 0.0, -1.872e-06, 1.0, 2.006e-05, 0.0, 1.0, 0.0, -1.872e-06, 1.0, 2.006e-05, 0.0, 1.0, 0.0, -1.872e-06, 1.0, 2.006e-05, 0.0, 1.0, 0.0, 0.0, 1.0, -1.067e-05, 0.0, 1.0, 0.0, 0.0, 1.0, -1.067e-05, 0.0, 1.0, 0.0, 0.0, 0.891, -0.454, 0.0, 0.9511, -0.309, 0.0, 0.891, -0.454, 0.0, 0.9877, -0.1564, 4.137e-05, 1.0, -2.13e-05, 0.0, 0.9877, -0.1564, 0.0, 0.9877, -0.1564, 0.0, 0.9511, -0.309, 0.0, 0.9511, -0.309, 0.0, 0.809, -0.5878, 0.0, 0.891, -0.454, 0.0, 0.809, -0.5878, 0.0, 0.309, -0.9511, 0.0, 0.309, -0.9511, 0.0, 0.454, -0.891, 0.0, 0.5878, -0.809, 0.0, 0.7071, -0.7071, 0.0, 0.5878, -0.809, 0.0, 0.454, -0.891, 0.0, 0.5878, -0.809, 0.0, 0.454, -0.891, 0.0, 0.7071, -0.7071, 0.0, 0.7071, -0.7071, 0.0, 0.809, -0.5878, 0.0, 0.1564, -0.9877, 0.0, 0.309, -0.9511, 0.0, 0.1564, -0.9877, 0.0, 0.9877, -0.1564, 4.137e-05, 1.0, -2.13e-05, -1.872e-06, 1.0, 2.006e-05, 0.0, 0.9877, -0.1564, 0.0, 0.9877, -0.1564, 0.0, 0.9511, -0.309, 0.0, 0.9511, -0.309, 0.0, 0.891, -0.454, 0.0, 0.9511, -0.309, 0.0, 0.891, -0.454, 0.0, 0.891, -0.454, 0.0, 0.809, -0.5878, 0.0, 0.809, -0.5878, 0.0, 0.809, -0.5878, 0.0, 0.7071, -0.7071, 0.0, 0.7071, -0.7071, 0.0, 0.7071, -0.7071, 0.0, 0.5878, -0.809, 0.0, 0.454, -0.891, 0.0, 0.5878, -0.809, 0.0, 0.5878, -0.809, 0.0, 0.454, -0.891, 0.0, 0.454, -0.891, 0.0, 0.309, -0.9511, 0.0, 0.309, -0.9511, 0.0, 0.309, -0.9511, 0.0, 0.1564, -0.9877, 0.0, 0.1564, -0.9877, 0.0, -1.384e-06, -1.0, 0.0, 0.1564, -0.9877, 0.0, -1.384e-06, -1.0, 0.0, 1.727e-06, -1.0, 0.0, 0.1564, -0.9877, 0.0, -0.5878, -0.809, 0.0, -0.454, -0.891, 0.0, -0.5878, -0.809, 0.0, -0.309, -0.9511, 0.0, -0.1564, -0.9877, 0.0, -0.309, -0.9511, 0.0, -0.309, -0.9511, 0.0, -0.454, -0.891, 0.0, -0.454, -0.891, 0.0, -0.7071, -0.7071, 0.0, -0.5878, -0.809, 0.0, -0.7071, -0.7071, 0.0, -0.9877, -0.1564, 0.0, -0.9877, -0.1564, 0.0, -0.9511, -0.309, 0.0, -0.891, -0.454, 0.0, -0.809, -0.5878, 0.0, -0.891, -0.454, 0.0, -0.9511, -0.309, 0.0, -0.891, -0.454, 0.0, -0.9511, -0.309, 0.0, -0.809, -0.5878, 0.0, -0.809, -0.5878, 0.0, -0.7071, -0.7071, 0.0, -1.0, -4.21e-07, 0.0, -0.9877, -0.1564, 1.037e-06, -1.0, 1.027e-05, 0.0, -1.384e-06, -1.0, 0.0, -0.1564, -0.9877, 0.0, 1.727e-06, -1.0, 0.0, -0.1564, -0.9877, 0.0, -0.1564, -0.9877, 0.0, 1.727e-06, -1.0, 0.0, -0.1564, -0.9877, 0.0, -0.1564, -0.9877, 0.0, -0.309, -0.9511, 0.0, -0.309, -0.9511, 0.0, -0.454, -0.891, 0.0, -0.309, -0.9511, 0.0, -0.454, -0.891, 0.0, -0.454, -0.891, 0.0, -0.5878, -0.809, 0.0, -0.5878, -0.809, 0.0, -0.5878, -0.809, 0.0, -0.7071, -0.7071, 0.0, -0.7071, -0.7071, 0.0, -0.7071, -0.7071, 0.0, -0.809, -0.5878, 0.0, -0.891, -0.454, 0.0, -0.809, -0.5878, 0.0, -0.809, -0.5878, 0.0, -0.891, -0.454, 0.0, -0.891, -0.454, 0.0, -0.9511, -0.309, 0.0, -0.9511, -0.309, 0.0, -0.9511, -0.309, 0.0, -0.9877, -0.1564, 0.0, -0.9877, -0.1564, 1.037e-06, -1.0, 1.027e-05, 0.0, -0.9877, -0.1564, 0.0, 0.9877, -0.1564, -1.872e-06, 1.0, 2.006e-05, 0.0, 1.0, -1.067e-05, 0.0, 0.809, -0.5878, 0.0, 0.891, -0.454, 0.0, 0.891, -0.454, 0.0, 0.9511, -0.309, 0.0, 0.9877, -0.1564, 0.0, 0.9877, -0.1564, 0.0, 0.891, -0.454, 0.0, 0.9511, -0.309, 0.0, 0.9511, -0.309, 0.0, 0.309, -0.9511, 0.0, 0.309, -0.9511, 0.0, 0.454, -0.891, 0.0, 0.5878, -0.809, 0.0, 0.7071, -0.7071, 0.0, 0.5878, -0.809, 0.0, 0.454, -0.891, 0.0, 0.5878, -0.809, 0.0, 0.454, -0.891, 0.0, 0.809, -0.5878, 0.0, 0.7071, -0.7071, 0.0, 0.7071, -0.7071, 0.0, 0.309, -0.9511, 0.0, 0.1564, -0.9877, 0.0, 0.1564, -0.9877, 0.0, 0.809, -0.5878, 0.0, 0.809, -0.5878, 0.0, 0.891, -0.454, 0.0, 0.9877, -0.1564, 0.0, 1.0, -1.067e-05, 0.0, 0.9877, -0.1564, 0.0, 0.9877, -0.1564, 0.0, 0.9511, -0.309, 0.0, 0.9511, -0.309, 0.0, 0.9511, -0.309, 0.0, 0.891, -0.454, 0.0, 0.891, -0.454, 0.0, 0.809, -0.5878, 0.0, 0.809, -0.5878, 0.0, 0.7071, -0.7071, 0.0, 0.7071, -0.7071, 0.0, 0.7071, -0.7071, 0.0, 0.5878, -0.809, 0.0, 0.454, -0.891, 0.0, 0.5878, -0.809, 0.0, 0.5878, -0.809, 0.0, 0.454, -0.891, 0.0, 0.454, -0.891, 0.0, 0.309, -0.9511, 0.0, 0.309, -0.9511, 0.0, 0.309, -0.9511, 0.0, 0.1564, -0.9877, 0.0, 0.1564, -0.9877, 0.0, 2.191e-06, -1.0, 0.0, 0.1564, -0.9877, 0.0, 2.191e-06, -1.0, 0.0, -1.384e-06, -1.0, 0.0, 0.1564, -0.9877, 0.0, -0.5878, -0.809, 0.0, -0.454, -0.891, 0.0, -0.5878, -0.809, 0.0, -0.309, -0.9511, 0.0, -0.1564, -0.9877, 0.0, -0.309, -0.9511, 0.0, -0.309, -0.9511, 0.0, -0.454, -0.891, 0.0, -0.454, -0.891, 0.0, -0.7071, -0.7071, 0.0, -0.5878, -0.809, 0.0, -0.7071, -0.7071, 0.0, -0.9877, -0.1564, 0.0, -0.9877, -0.1564, 0.0, -0.9511, -0.309, 0.0, -0.891, -0.454, 0.0, -0.809, -0.5878, 0.0, -0.891, -0.454, 0.0, -0.9511, -0.309, 0.0, -0.891, -0.454, 0.0, -0.9511, -0.309, 0.0, -0.809, -0.5878, 0.0, -0.809, -0.5878, 0.0, -0.7071, -0.7071, 1.037e-06, -1.0, 1.027e-05, 0.0, -0.9877, -0.1564, -2.785e-05, -1.0, -1.068e-05, 0.0, 2.191e-06, -1.0, 0.0, -0.1564, -0.9877, 0.0, -1.384e-06, -1.0, 0.0, -0.1564, -0.9877, 0.0, -0.1564, -0.9877, 0.0, -1.384e-06, -1.0, 0.0, -0.1564, -0.9877, 0.0, -0.1564, -0.9877, 0.0, -0.309, -0.9511, 0.0, -0.309, -0.9511, 0.0, -0.454, -0.891, 0.0, -0.309, -0.9511, 0.0, -0.454, -0.891, 0.0, -0.454, -0.891, 0.0, -0.5878, -0.809, 0.0, -0.5878, -0.809, 0.0, -0.5878, -0.809, 0.0, -0.7071, -0.7071, 0.0, -0.7071, -0.7071, 0.0, -0.7071, -0.7071, 0.0, -0.809, -0.5878, 0.0, -0.891, -0.454, 0.0, -0.809, -0.5878, 0.0, -0.809, -0.5878, 0.0, -0.891, -0.454, 0.0, -0.891, -0.454, 0.0, -0.9511, -0.309, 0.0, -0.9511, -0.309, 0.0, -0.9511, -0.309, 0.0, -0.9877, -0.1564, 0.0, -0.9877, -0.1564, -2.785e-05, -1.0, -1.068e-05, 0.0, -0.9877, -0.1564, 0.0, -1.0, 0.0, 0.0, -1.0, -4.21e-07, 1.037e-06, -1.0, 1.027e-05, 1.037e-06, -1.0, 1.027e-05, 0.0, -1.0, 0.0, 0.0, -1.0, 0.0, 0.0, -1.0, 0.0, 1.037e-06, -1.0, 1.027e-05, -2.785e-05, -1.0, -1.068e-05, -2.785e-05, -1.0, -1.068e-05, 0.0, -1.0, 0.0, 0.0, -1.0, 0.0, 0.0, 0.0, 1.0, 0.0, 0.0, 1.0, 0.0, 0.0, 1.0, 0.0, 0.0, 1.0, 0.0, 0.0, 1.0, 0.0, 0.0, 1.0, 0.0, -1.0, 0.0, 0.0, -1.0, 0.0, 0.0, -1.0, 0.0, 0.0, -1.0, 0.0, 0.0, -1.0, 0.0, 0.0, -1.0, 0.0])] * 3)])

# ---- objects
ob_basic_wall_wall_fnd_400blk_2__437549 = bpy.data.objects.new('Basic Wall Wall-Fnd_400Blk 2 [437549]', me_basic_wall_wall_fnd_400blk_2__437549__geometry_002)

# ---- transforms, parenting, visibility, modifiers, constraints
ob_basic_wall_wall_fnd_400blk_2__437549.location = (0.0, 0.0, 0.0)
ob_basic_wall_wall_fnd_400blk_2__437549.scale = (0.3048, 0.3048, 0.3048)
ob_basic_wall_wall_fnd_400blk_2__437549.color = (0.8, 0.8, 0.8, 1.0)
ob_basic_wall_wall_fnd_400blk_2__437549.lineart.crease_threshold = 0.0

# ---- collection membership
col_collection_1.objects.link(ob_basic_wall_wall_fnd_400blk_2__437549)

# ---- scene / render settings (as saved in the file)
scene.frame_start = 1; scene.frame_end = 250; scene.frame_set(1)
scene.render.engine = 'BLENDER_EEVEE_NEXT'
scene.render.resolution_percentage = 50
scene.render.fps = 25
scene.render.dither_intensity = 0.0
scene.cycles.use_denoising = False
scene.cycles.samples = 128
scene.cycles.sampling_pattern = 'TABULATED_SOBOL'
scene.cycles.use_adaptive_sampling = False
scene.cycles.use_light_tree = False
scene.cycles.blur_glossy = 0.0
scene.cycles.sample_clamp_indirect = 0.0
scene.view_settings.view_transform = 'Standard'
bpy.context.view_layer.update()

# ---- added for rendering (the .blend has no active camera and no usable light): camera, sun + grey world if the file has none
cam_auto = bpy.data.cameras.new('AutoCamera')
cam_auto.lens = 50.0
cam_auto.sensor_width = 36.0
cam_auto.clip_end = 1000.0
ob_auto_camera = bpy.data.objects.new('AutoCamera', cam_auto)
scene.collection.objects.link(ob_auto_camera)
ob_auto_camera.location = (9.01112, -14.4162, 6.24398)
ob_auto_camera.rotation_euler = (1.09748, -7.21219e-08, 0.694738)
scene.camera = ob_auto_camera
light_auto_sun = bpy.data.lights.new('AutoSun', 'SUN')
light_auto_sun.energy = 3.0
light_auto_sun.angle = 0.0523599
ob_auto_sun = bpy.data.objects.new('AutoSun', light_auto_sun)
scene.collection.objects.link(ob_auto_sun)
ob_auto_sun.rotation_euler = (0.872665, 0.174533, 0.523599)
if scene.world is None:
    world_auto = bpy.data.worlds.new('AutoWorld')
    world_auto.color = (0.3, 0.3, 0.3)
    scene.world = world_auto
bpy.context.view_layer.update()
